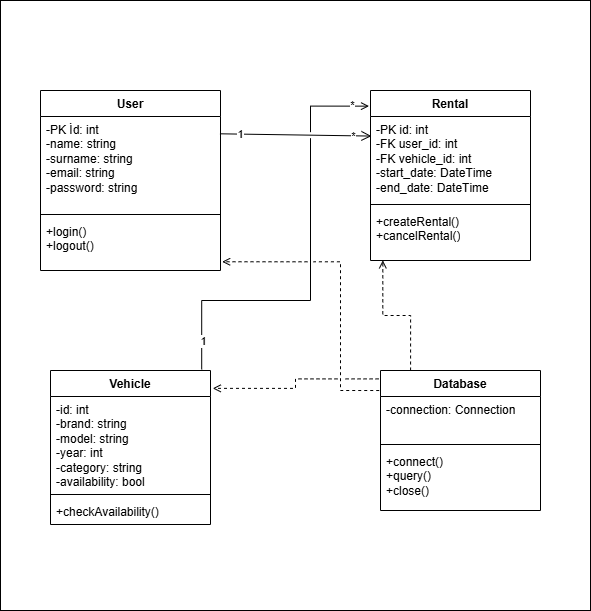

The diagram above was exported from draw.io. Its source (the exported page's mxGraphModel, read from the mxfile embedded in the PNG):
<mxGraphModel dx="1281" dy="1765" grid="1" gridSize="10" guides="1" tooltips="1" connect="1" arrows="1" fold="1" page="1" pageScale="1" pageWidth="827" pageHeight="1169" math="0" shadow="0">
  <root>
    <mxCell id="0" />
    <mxCell id="1" parent="0" />
    <mxCell id="OApop7zOqtc_eRXJvcCQ-1" value="User" style="swimlane;fontStyle=1;align=center;verticalAlign=top;childLayout=stackLayout;horizontal=1;startSize=26;horizontalStack=0;resizeParent=1;resizeParentMax=0;resizeLast=0;collapsible=1;marginBottom=0;whiteSpace=wrap;html=1;" parent="1" vertex="1">
      <mxGeometry x="100" y="80" width="180" height="180" as="geometry">
        <mxRectangle x="-140" y="140" width="70" height="30" as="alternateBounds" />
      </mxGeometry>
    </mxCell>
    <mxCell id="OApop7zOqtc_eRXJvcCQ-2" value="&lt;div&gt;-PK İd: int&lt;/div&gt;&lt;div&gt;-name: string&lt;/div&gt;&lt;div&gt;-surname: string&lt;/div&gt;&lt;div&gt;-email: string&lt;/div&gt;&lt;div&gt;-password: string&lt;/div&gt;" style="text;strokeColor=none;fillColor=none;align=left;verticalAlign=top;spacingLeft=4;spacingRight=4;overflow=hidden;rotatable=0;points=[[0,0.5],[1,0.5]];portConstraint=eastwest;whiteSpace=wrap;html=1;" parent="OApop7zOqtc_eRXJvcCQ-1" vertex="1">
      <mxGeometry y="26" width="180" height="94" as="geometry" />
    </mxCell>
    <mxCell id="OApop7zOqtc_eRXJvcCQ-3" value="" style="line;strokeWidth=1;fillColor=none;align=left;verticalAlign=middle;spacingTop=-1;spacingLeft=3;spacingRight=3;rotatable=0;labelPosition=right;points=[];portConstraint=eastwest;strokeColor=inherit;" parent="OApop7zOqtc_eRXJvcCQ-1" vertex="1">
      <mxGeometry y="120" width="180" height="8" as="geometry" />
    </mxCell>
    <mxCell id="OApop7zOqtc_eRXJvcCQ-4" value="+login()&lt;div&gt;+logout()&lt;/div&gt;" style="text;strokeColor=none;fillColor=none;align=left;verticalAlign=top;spacingLeft=4;spacingRight=4;overflow=hidden;rotatable=0;points=[[0,0.5],[1,0.5]];portConstraint=eastwest;whiteSpace=wrap;html=1;" parent="OApop7zOqtc_eRXJvcCQ-1" vertex="1">
      <mxGeometry y="128" width="180" height="52" as="geometry" />
    </mxCell>
    <mxCell id="OApop7zOqtc_eRXJvcCQ-5" value="Vehicle" style="swimlane;fontStyle=1;align=center;verticalAlign=top;childLayout=stackLayout;horizontal=1;startSize=26;horizontalStack=0;resizeParent=1;resizeParentMax=0;resizeLast=0;collapsible=1;marginBottom=0;whiteSpace=wrap;html=1;" parent="1" vertex="1">
      <mxGeometry x="110" y="360" width="160" height="154" as="geometry" />
    </mxCell>
    <mxCell id="OApop7zOqtc_eRXJvcCQ-6" value="-id: int&lt;div&gt;-brand: string&lt;/div&gt;&lt;div&gt;-model: string&lt;/div&gt;&lt;div&gt;-year: int&lt;/div&gt;&lt;div&gt;-category: string&lt;/div&gt;&lt;div&gt;-availability: bool&lt;/div&gt;" style="text;strokeColor=none;fillColor=none;align=left;verticalAlign=top;spacingLeft=4;spacingRight=4;overflow=hidden;rotatable=0;points=[[0,0.5],[1,0.5]];portConstraint=eastwest;whiteSpace=wrap;html=1;" parent="OApop7zOqtc_eRXJvcCQ-5" vertex="1">
      <mxGeometry y="26" width="160" height="94" as="geometry" />
    </mxCell>
    <mxCell id="OApop7zOqtc_eRXJvcCQ-7" value="" style="line;strokeWidth=1;fillColor=none;align=left;verticalAlign=middle;spacingTop=-1;spacingLeft=3;spacingRight=3;rotatable=0;labelPosition=right;points=[];portConstraint=eastwest;strokeColor=inherit;" parent="OApop7zOqtc_eRXJvcCQ-5" vertex="1">
      <mxGeometry y="120" width="160" height="8" as="geometry" />
    </mxCell>
    <mxCell id="OApop7zOqtc_eRXJvcCQ-8" value="+checkAvailability()" style="text;strokeColor=none;fillColor=none;align=left;verticalAlign=top;spacingLeft=4;spacingRight=4;overflow=hidden;rotatable=0;points=[[0,0.5],[1,0.5]];portConstraint=eastwest;whiteSpace=wrap;html=1;" parent="OApop7zOqtc_eRXJvcCQ-5" vertex="1">
      <mxGeometry y="128" width="160" height="26" as="geometry" />
    </mxCell>
    <mxCell id="OApop7zOqtc_eRXJvcCQ-9" value="Rental" style="swimlane;fontStyle=1;align=center;verticalAlign=top;childLayout=stackLayout;horizontal=1;startSize=26;horizontalStack=0;resizeParent=1;resizeParentMax=0;resizeLast=0;collapsible=1;marginBottom=0;whiteSpace=wrap;html=1;" parent="1" vertex="1">
      <mxGeometry x="430" y="80" width="160" height="170" as="geometry" />
    </mxCell>
    <mxCell id="OApop7zOqtc_eRXJvcCQ-10" value="-PK id: int&lt;div&gt;-FK user_id: int&lt;/div&gt;&lt;div&gt;-FK vehicle_id: int&lt;/div&gt;&lt;div&gt;-start_date: DateTime&lt;/div&gt;&lt;div&gt;-end_date: DateTime&lt;/div&gt;&lt;div&gt;&lt;br&gt;&lt;/div&gt;" style="text;strokeColor=none;fillColor=none;align=left;verticalAlign=top;spacingLeft=4;spacingRight=4;overflow=hidden;rotatable=0;points=[[0,0.5],[1,0.5]];portConstraint=eastwest;whiteSpace=wrap;html=1;" parent="OApop7zOqtc_eRXJvcCQ-9" vertex="1">
      <mxGeometry y="26" width="160" height="84" as="geometry" />
    </mxCell>
    <mxCell id="OApop7zOqtc_eRXJvcCQ-11" value="" style="line;strokeWidth=1;fillColor=none;align=left;verticalAlign=middle;spacingTop=-1;spacingLeft=3;spacingRight=3;rotatable=0;labelPosition=right;points=[];portConstraint=eastwest;strokeColor=inherit;" parent="OApop7zOqtc_eRXJvcCQ-9" vertex="1">
      <mxGeometry y="110" width="160" height="8" as="geometry" />
    </mxCell>
    <mxCell id="OApop7zOqtc_eRXJvcCQ-12" value="+createRental()&lt;div&gt;+cancelRental()&lt;/div&gt;" style="text;strokeColor=none;fillColor=none;align=left;verticalAlign=top;spacingLeft=4;spacingRight=4;overflow=hidden;rotatable=0;points=[[0,0.5],[1,0.5]];portConstraint=eastwest;whiteSpace=wrap;html=1;" parent="OApop7zOqtc_eRXJvcCQ-9" vertex="1">
      <mxGeometry y="118" width="160" height="52" as="geometry" />
    </mxCell>
    <mxCell id="OApop7zOqtc_eRXJvcCQ-13" value="Database" style="swimlane;fontStyle=1;align=center;verticalAlign=top;childLayout=stackLayout;horizontal=1;startSize=26;horizontalStack=0;resizeParent=1;resizeParentMax=0;resizeLast=0;collapsible=1;marginBottom=0;whiteSpace=wrap;html=1;" parent="1" vertex="1">
      <mxGeometry x="440" y="360" width="160" height="140" as="geometry" />
    </mxCell>
    <mxCell id="OApop7zOqtc_eRXJvcCQ-14" value="-connection: Connection" style="text;strokeColor=none;fillColor=none;align=left;verticalAlign=top;spacingLeft=4;spacingRight=4;overflow=hidden;rotatable=0;points=[[0,0.5],[1,0.5]];portConstraint=eastwest;whiteSpace=wrap;html=1;" parent="OApop7zOqtc_eRXJvcCQ-13" vertex="1">
      <mxGeometry y="26" width="160" height="44" as="geometry" />
    </mxCell>
    <mxCell id="OApop7zOqtc_eRXJvcCQ-15" value="" style="line;strokeWidth=1;fillColor=none;align=left;verticalAlign=middle;spacingTop=-1;spacingLeft=3;spacingRight=3;rotatable=0;labelPosition=right;points=[];portConstraint=eastwest;strokeColor=inherit;" parent="OApop7zOqtc_eRXJvcCQ-13" vertex="1">
      <mxGeometry y="70" width="160" height="8" as="geometry" />
    </mxCell>
    <mxCell id="OApop7zOqtc_eRXJvcCQ-16" value="+connect()&lt;div&gt;+query()&lt;/div&gt;&lt;div&gt;+close()&lt;/div&gt;" style="text;strokeColor=none;fillColor=none;align=left;verticalAlign=top;spacingLeft=4;spacingRight=4;overflow=hidden;rotatable=0;points=[[0,0.5],[1,0.5]];portConstraint=eastwest;whiteSpace=wrap;html=1;" parent="OApop7zOqtc_eRXJvcCQ-13" vertex="1">
      <mxGeometry y="78" width="160" height="62" as="geometry" />
    </mxCell>
    <mxCell id="OApop7zOqtc_eRXJvcCQ-17" value="" style="endArrow=open;startArrow=none;endFill=0;startFill=0;endSize=8;html=1;verticalAlign=bottom;labelBackgroundColor=none;strokeWidth=1;rounded=0;exitX=0.997;exitY=0.184;exitDx=0;exitDy=0;exitPerimeter=0;entryX=0.006;entryY=0.233;entryDx=0;entryDy=0;entryPerimeter=0;" parent="1" source="OApop7zOqtc_eRXJvcCQ-2" target="OApop7zOqtc_eRXJvcCQ-10" edge="1">
      <mxGeometry width="160" relative="1" as="geometry">
        <mxPoint x="200" y="370" as="sourcePoint" />
        <mxPoint x="360" y="370" as="targetPoint" />
      </mxGeometry>
    </mxCell>
    <mxCell id="OApop7zOqtc_eRXJvcCQ-18" value="1" style="edgeLabel;html=1;align=center;verticalAlign=middle;resizable=0;points=[];" parent="OApop7zOqtc_eRXJvcCQ-17" vertex="1" connectable="0">
      <mxGeometry x="-0.7375" relative="1" as="geometry">
        <mxPoint as="offset" />
      </mxGeometry>
    </mxCell>
    <mxCell id="OApop7zOqtc_eRXJvcCQ-19" value="*" style="edgeLabel;html=1;align=center;verticalAlign=middle;resizable=0;points=[];" parent="OApop7zOqtc_eRXJvcCQ-17" vertex="1" connectable="0">
      <mxGeometry x="0.7618" relative="1" as="geometry">
        <mxPoint as="offset" />
      </mxGeometry>
    </mxCell>
    <mxCell id="OApop7zOqtc_eRXJvcCQ-20" value="" style="html=1;labelBackgroundColor=#ffffff;jettySize=auto;orthogonalLoop=1;fontSize=14;rounded=0;jumpStyle=gap;edgeStyle=orthogonalEdgeStyle;startArrow=none;endArrow=open;strokeWidth=1;exitX=0.945;exitY=-0.007;exitDx=0;exitDy=0;exitPerimeter=0;entryX=-0.009;entryY=0.092;entryDx=0;entryDy=0;entryPerimeter=0;" parent="1" source="OApop7zOqtc_eRXJvcCQ-5" target="OApop7zOqtc_eRXJvcCQ-9" edge="1">
      <mxGeometry width="48" height="48" relative="1" as="geometry">
        <mxPoint x="290" y="338" as="sourcePoint" />
        <mxPoint x="338" y="290" as="targetPoint" />
        <Array as="points">
          <mxPoint x="261" y="290" />
          <mxPoint x="370" y="290" />
          <mxPoint x="370" y="96" />
        </Array>
      </mxGeometry>
    </mxCell>
    <mxCell id="OApop7zOqtc_eRXJvcCQ-21" value="1" style="edgeLabel;html=1;align=center;verticalAlign=middle;resizable=0;points=[];" parent="OApop7zOqtc_eRXJvcCQ-20" vertex="1" connectable="0">
      <mxGeometry x="-0.8716" y="-1" relative="1" as="geometry">
        <mxPoint as="offset" />
      </mxGeometry>
    </mxCell>
    <mxCell id="OApop7zOqtc_eRXJvcCQ-22" value="*" style="edgeLabel;html=1;align=center;verticalAlign=middle;resizable=0;points=[];" parent="OApop7zOqtc_eRXJvcCQ-20" vertex="1" connectable="0">
      <mxGeometry x="0.9223" y="1" relative="1" as="geometry">
        <mxPoint as="offset" />
      </mxGeometry>
    </mxCell>
    <mxCell id="OApop7zOqtc_eRXJvcCQ-23" value="" style="html=1;labelBackgroundColor=#ffffff;jettySize=auto;orthogonalLoop=1;fontSize=14;rounded=0;jumpStyle=gap;edgeStyle=orthogonalEdgeStyle;startArrow=none;endArrow=open;dashed=1;strokeWidth=1;exitX=-0.008;exitY=0.143;exitDx=0;exitDy=0;exitPerimeter=0;entryX=1.009;entryY=0.832;entryDx=0;entryDy=0;entryPerimeter=0;" parent="1" source="OApop7zOqtc_eRXJvcCQ-13" target="OApop7zOqtc_eRXJvcCQ-4" edge="1">
      <mxGeometry width="48" height="48" relative="1" as="geometry">
        <mxPoint x="290" y="338" as="sourcePoint" />
        <mxPoint x="338" y="290" as="targetPoint" />
        <Array as="points">
          <mxPoint x="400" y="380" />
          <mxPoint x="400" y="251" />
        </Array>
      </mxGeometry>
    </mxCell>
    <mxCell id="OApop7zOqtc_eRXJvcCQ-24" value="" style="html=1;labelBackgroundColor=#ffffff;jettySize=auto;orthogonalLoop=1;fontSize=14;rounded=0;jumpStyle=gap;edgeStyle=orthogonalEdgeStyle;startArrow=none;endArrow=open;dashed=1;strokeWidth=1;exitX=0.188;exitY=0;exitDx=0;exitDy=0;exitPerimeter=0;entryX=0.077;entryY=0.997;entryDx=0;entryDy=0;entryPerimeter=0;" parent="1" source="OApop7zOqtc_eRXJvcCQ-13" target="OApop7zOqtc_eRXJvcCQ-12" edge="1">
      <mxGeometry width="48" height="48" relative="1" as="geometry">
        <mxPoint x="360" y="448" as="sourcePoint" />
        <mxPoint x="408" y="400" as="targetPoint" />
      </mxGeometry>
    </mxCell>
    <mxCell id="OApop7zOqtc_eRXJvcCQ-25" value="" style="html=1;labelBackgroundColor=#ffffff;jettySize=auto;orthogonalLoop=1;fontSize=14;rounded=0;jumpStyle=gap;edgeStyle=orthogonalEdgeStyle;startArrow=none;endArrow=open;dashed=1;strokeWidth=1;exitX=-0.012;exitY=0.06;exitDx=0;exitDy=0;exitPerimeter=0;entryX=1.014;entryY=0.116;entryDx=0;entryDy=0;entryPerimeter=0;" parent="1" source="OApop7zOqtc_eRXJvcCQ-13" target="OApop7zOqtc_eRXJvcCQ-5" edge="1">
      <mxGeometry width="48" height="48" relative="1" as="geometry">
        <mxPoint x="320" y="458" as="sourcePoint" />
        <mxPoint x="368" y="410" as="targetPoint" />
      </mxGeometry>
    </mxCell>
    <mxCell id="OApop7zOqtc_eRXJvcCQ-26" value="" style="shape=rectangle;rounded=0;whiteSpace=wrap;html=1;fillColor=none;strokeColor=#000000;" parent="1" vertex="1">
      <mxGeometry x="60" y="-10" width="590" height="610" as="geometry" />
    </mxCell>
  </root>
</mxGraphModel>